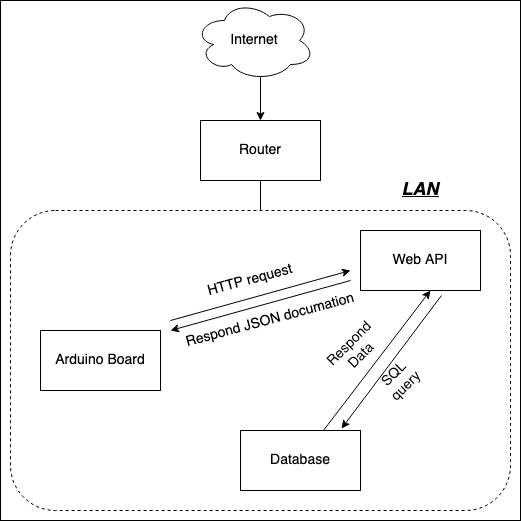

The diagram above was exported from draw.io. Its source (the exported page's mxGraphModel, read from the mxfile embedded in the PNG):
<mxGraphModel dx="1106" dy="578" grid="1" gridSize="10" guides="1" tooltips="1" connect="1" arrows="1" fold="1" page="1" pageScale="1" pageWidth="827" pageHeight="1169" math="0" shadow="0">
  <root>
    <mxCell id="wOcXlfiEkTV50bD3Hp0t-0" />
    <mxCell id="wOcXlfiEkTV50bD3Hp0t-1" parent="wOcXlfiEkTV50bD3Hp0t-0" />
    <mxCell id="d5vBRHagjrWLIHecPPs5-18" value="" style="rounded=1;whiteSpace=wrap;html=1;fontSize=14;fillColor=none;dashed=1;verticalAlign=middle;" vertex="1" parent="wOcXlfiEkTV50bD3Hp0t-1">
      <mxGeometry x="170" y="240" width="500" height="300" as="geometry" />
    </mxCell>
    <mxCell id="d5vBRHagjrWLIHecPPs5-4" value="" style="edgeStyle=orthogonalEdgeStyle;rounded=0;orthogonalLoop=1;jettySize=auto;html=1;fontSize=14;exitX=0.55;exitY=0.95;exitDx=0;exitDy=0;exitPerimeter=0;" edge="1" parent="wOcXlfiEkTV50bD3Hp0t-1" source="d5vBRHagjrWLIHecPPs5-0" target="d5vBRHagjrWLIHecPPs5-1">
      <mxGeometry relative="1" as="geometry" />
    </mxCell>
    <mxCell id="d5vBRHagjrWLIHecPPs5-0" value="Internet" style="ellipse;shape=cloud;whiteSpace=wrap;html=1;fontSize=14;fillColor=none;" vertex="1" parent="wOcXlfiEkTV50bD3Hp0t-1">
      <mxGeometry x="354" y="30" width="120" height="80" as="geometry" />
    </mxCell>
    <mxCell id="d5vBRHagjrWLIHecPPs5-1" value="&lt;div&gt;Router&lt;/div&gt;" style="rounded=0;whiteSpace=wrap;html=1;fontSize=14;fillColor=none;" vertex="1" parent="wOcXlfiEkTV50bD3Hp0t-1">
      <mxGeometry x="360" y="150" width="120" height="60" as="geometry" />
    </mxCell>
    <mxCell id="d5vBRHagjrWLIHecPPs5-5" value="Arduino Board" style="rounded=0;whiteSpace=wrap;html=1;fontSize=14;fillColor=none;" vertex="1" parent="wOcXlfiEkTV50bD3Hp0t-1">
      <mxGeometry x="200" y="360" width="120" height="60" as="geometry" />
    </mxCell>
    <mxCell id="d5vBRHagjrWLIHecPPs5-6" value="Web API" style="rounded=0;whiteSpace=wrap;html=1;fontSize=14;fillColor=none;" vertex="1" parent="wOcXlfiEkTV50bD3Hp0t-1">
      <mxGeometry x="520" y="260" width="120" height="60" as="geometry" />
    </mxCell>
    <mxCell id="d5vBRHagjrWLIHecPPs5-7" value="Database" style="rounded=0;whiteSpace=wrap;html=1;fontSize=14;fillColor=none;" vertex="1" parent="wOcXlfiEkTV50bD3Hp0t-1">
      <mxGeometry x="400" y="460" width="120" height="60" as="geometry" />
    </mxCell>
    <mxCell id="d5vBRHagjrWLIHecPPs5-8" value="" style="endArrow=classic;html=1;fontSize=14;" edge="1" parent="wOcXlfiEkTV50bD3Hp0t-1">
      <mxGeometry width="50" height="50" relative="1" as="geometry">
        <mxPoint x="510" y="310" as="sourcePoint" />
        <mxPoint x="330" y="360" as="targetPoint" />
      </mxGeometry>
    </mxCell>
    <mxCell id="d5vBRHagjrWLIHecPPs5-9" value="" style="endArrow=classic;html=1;fontSize=14;" edge="1" parent="wOcXlfiEkTV50bD3Hp0t-1">
      <mxGeometry width="50" height="50" relative="1" as="geometry">
        <mxPoint x="330" y="350" as="sourcePoint" />
        <mxPoint x="510" y="300" as="targetPoint" />
      </mxGeometry>
    </mxCell>
    <mxCell id="d5vBRHagjrWLIHecPPs5-10" value="HTTP request" style="text;html=1;strokeColor=none;fillColor=none;align=center;verticalAlign=middle;whiteSpace=wrap;rounded=0;fontSize=14;rotation=-15;" vertex="1" parent="wOcXlfiEkTV50bD3Hp0t-1">
      <mxGeometry x="360" y="300" width="100" height="20" as="geometry" />
    </mxCell>
    <mxCell id="d5vBRHagjrWLIHecPPs5-11" value="Respond JSON documation" style="text;html=1;strokeColor=none;fillColor=none;align=center;verticalAlign=middle;whiteSpace=wrap;rounded=0;fontSize=14;rotation=-15;" vertex="1" parent="wOcXlfiEkTV50bD3Hp0t-1">
      <mxGeometry x="340" y="340" width="180" height="20" as="geometry" />
    </mxCell>
    <mxCell id="d5vBRHagjrWLIHecPPs5-13" value="" style="endArrow=classic;html=1;fontSize=14;entryX=0.842;entryY=-0.033;entryDx=0;entryDy=0;entryPerimeter=0;exitX=0.675;exitY=1.083;exitDx=0;exitDy=0;exitPerimeter=0;" edge="1" parent="wOcXlfiEkTV50bD3Hp0t-1" source="d5vBRHagjrWLIHecPPs5-6" target="d5vBRHagjrWLIHecPPs5-7">
      <mxGeometry width="50" height="50" relative="1" as="geometry">
        <mxPoint x="590" y="330" as="sourcePoint" />
        <mxPoint x="590" y="450" as="targetPoint" />
      </mxGeometry>
    </mxCell>
    <mxCell id="d5vBRHagjrWLIHecPPs5-15" value="" style="endArrow=classic;html=1;fontSize=14;entryX=0.583;entryY=1;entryDx=0;entryDy=0;entryPerimeter=0;" edge="1" parent="wOcXlfiEkTV50bD3Hp0t-1" source="d5vBRHagjrWLIHecPPs5-7" target="d5vBRHagjrWLIHecPPs5-6">
      <mxGeometry width="50" height="50" relative="1" as="geometry">
        <mxPoint x="580" y="450" as="sourcePoint" />
        <mxPoint x="580" y="330" as="targetPoint" />
      </mxGeometry>
    </mxCell>
    <mxCell id="d5vBRHagjrWLIHecPPs5-16" value="SQL query" style="text;html=1;strokeColor=none;fillColor=none;align=center;verticalAlign=middle;whiteSpace=wrap;rounded=0;fontSize=14;rotation=-45;" vertex="1" parent="wOcXlfiEkTV50bD3Hp0t-1">
      <mxGeometry x="540" y="400" width="40" height="20" as="geometry" />
    </mxCell>
    <mxCell id="d5vBRHagjrWLIHecPPs5-17" value="&lt;div&gt;Respond&lt;/div&gt;&lt;div&gt;Data&lt;/div&gt;" style="text;html=1;align=center;verticalAlign=middle;resizable=0;points=[];autosize=1;strokeColor=none;fontSize=14;rotation=-45;" vertex="1" parent="wOcXlfiEkTV50bD3Hp0t-1">
      <mxGeometry x="480" y="360" width="70" height="40" as="geometry" />
    </mxCell>
    <mxCell id="d5vBRHagjrWLIHecPPs5-20" value="" style="endArrow=none;html=1;fontSize=14;entryX=0.5;entryY=1;entryDx=0;entryDy=0;" edge="1" parent="wOcXlfiEkTV50bD3Hp0t-1" target="d5vBRHagjrWLIHecPPs5-1">
      <mxGeometry width="50" height="50" relative="1" as="geometry">
        <mxPoint x="420" y="240" as="sourcePoint" />
        <mxPoint x="440" y="320" as="targetPoint" />
      </mxGeometry>
    </mxCell>
    <mxCell id="d5vBRHagjrWLIHecPPs5-21" value="&lt;font style=&quot;font-size: 18px&quot;&gt;LAN&lt;/font&gt;" style="text;html=1;strokeColor=none;fillColor=none;align=center;verticalAlign=middle;whiteSpace=wrap;rounded=0;dashed=1;fontSize=15;fontStyle=7" vertex="1" parent="wOcXlfiEkTV50bD3Hp0t-1">
      <mxGeometry x="540" y="210" width="80" height="20" as="geometry" />
    </mxCell>
    <mxCell id="d5vBRHagjrWLIHecPPs5-23" value="" style="rounded=0;whiteSpace=wrap;html=1;fontSize=15;fillColor=none;" vertex="1" parent="wOcXlfiEkTV50bD3Hp0t-1">
      <mxGeometry x="160" y="30" width="520" height="520" as="geometry" />
    </mxCell>
  </root>
</mxGraphModel>